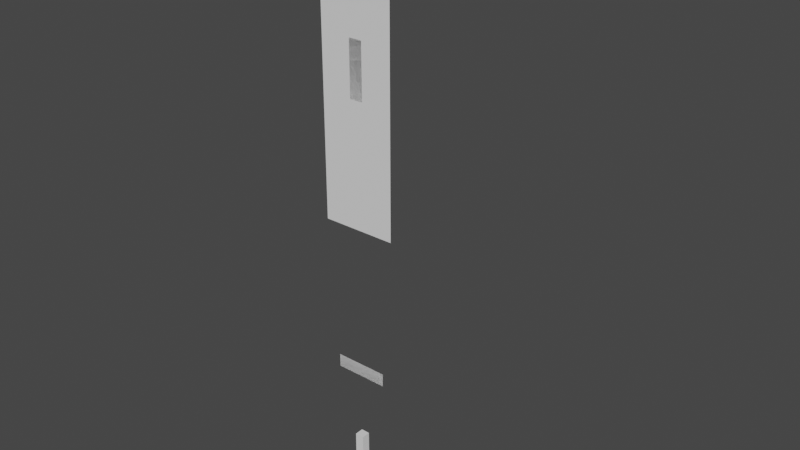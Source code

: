 # Source: SprintEffect.blend  (saved by Blender 3.0.42; exported with 4.5.12 LTS)
import bpy
from mathutils import Matrix  # noqa: F401  (used for matrix-valued properties, if any)

bpy.ops.wm.read_factory_settings(use_empty=True)
scene = bpy.context.scene
scene.name = 'Scene'

# ---- collections
col_collection = bpy.data.collections.new('Collection'); scene.collection.children.link(col_collection)

# ---- materials (node trees are filled in below, after node groups)
mat_material = bpy.data.materials.new('Material')
mat_material.use_transparent_shadow = False

# ---- material node trees
mat_material.use_nodes = True; mat_material.node_tree.nodes.clear()
_N = mat_material.node_tree.nodes; _L = mat_material.node_tree.links
n0 = _N.new('ShaderNodeBsdfPrincipled'); n0.name = 'Principled BSDF'; n0.location = (10, 300)
n0.distribution = 'GGX'
n0.subsurface_method = 'RANDOM_WALK_SKIN'
n0.inputs[3].default_value = 1.45
n0.inputs[27].default_value = (0.0, 0.0, 0.0, 1.0)
n0.inputs[28].default_value = 1.0
n1 = _N.new('ShaderNodeOutputMaterial'); n1.name = 'Material Output'; n1.location = (300, 300)
_L.new(n0.outputs[0], n1.inputs[0])
n1.is_active_output = True

# ---- world
world_world = bpy.data.worlds.new('World'); scene.world = world_world
world_world.use_nodes = True; world_world.node_tree.nodes.clear()
_N = world_world.node_tree.nodes; _L = world_world.node_tree.links
n0 = _N.new('ShaderNodeOutputWorld'); n0.name = 'World Output'; n0.location = (300, 300)
n1 = _N.new('ShaderNodeBackground'); n1.name = 'Background'; n1.location = (10, 300)
n1.inputs[0].default_value = (0.05088, 0.05088, 0.05088, 1.0)
_L.new(n1.outputs[0], n0.inputs[0])
n0.is_active_output = True
world_world.color = (0.05088, 0.05088, 0.05088)
world_world.use_sun_shadow = False
world_world.sun_shadow_jitter_overblur = 0.0

# ---- meshes
me_plane = bpy.data.meshes.new('Plane')
me_plane.from_pydata([(0.4, -2.0, 0.0), (0.4, 2.0, 0.0), (-0.4, -2.0, 0.0), (-0.4, 2.0, 0.0)], [], [(3, 2, 0, 1)])
_uv = me_plane.uv_layers.new(name='UVMap')
_uv.uv.foreach_set('vector', [0.0, 0.0, 1.0, 0.0, 1.0, 1.0, 0.0, 1.0])
me_plane.use_remesh_fix_poles = True
me_plane.use_remesh_preserve_attributes = False
me_plane.update()
me_cube_002 = bpy.data.meshes.new('Cube.002')
me_cube_002.from_pydata([(-1.0, -1.0, 0.0), (-1.0, -1.0, 0.8212), (-1.0, 1.0, 0.0), (-1.0, 1.0, 0.8212), (1.0, -1.0, 0.0), (1.0, -1.0, 0.8212), (1.0, 1.0, 0.0), (1.0, 1.0, 0.8212), (-7.55e-08, -1.0, -0.04871), (-16.86, -1.0, -0.04871), (-7.55e-08, 1.0, -0.04871), (-16.86, 1.0, -0.04871), (7.55e-08, -1.0, 0.04871), (-16.86, -1.0, 0.04871), (7.55e-08, 1.0, 0.04871), (-16.86, 1.0, 0.04871), (-1.0, -7.55e-08, -0.04871), (-1.0, 16.86, -0.04871), (1.0, 7.55e-08, -0.04871), (1.0, 16.86, -0.04871), (-1.0, -7.55e-08, 0.04871), (-1.0, 16.86, 0.04871), (1.0, 7.55e-08, 0.04871), (1.0, 16.86, 0.04871)], [], [(0, 1, 3, 2), (2, 3, 7, 6), (6, 7, 5, 4), (4, 5, 1, 0), (2, 6, 4, 0), (7, 3, 1, 5), (8, 9, 11, 10), (10, 11, 15, 14), (14, 15, 13, 12), (12, 13, 9, 8), (10, 14, 12, 8), (15, 11, 9, 13), (16, 17, 19, 18), (18, 19, 23, 22), (22, 23, 21, 20), (20, 21, 17, 16), (18, 22, 20, 16), (23, 19, 17, 21)])
_uv = me_cube_002.uv_layers.new(name='UVMap')
_uv.uv.foreach_set('vector', [0.375, 0.0, 0.625, 0.0, 0.625, 0.25, 0.375, 0.25, 0.375, 0.25, 0.625, 0.25, 0.625, 0.5, 0.375, 0.5, 0.375, 0.5, 0.625, 0.5, 0.625, 0.75, 0.375, 0.75, 0.375, 0.75, 0.625, 0.75, 0.625, 1.0, 0.375, 1.0, 0.125, 0.5, 0.375, 0.5, 0.375, 0.75, 0.125, 0.75, 0.625, 0.5, 0.875, 0.5, 0.875, 0.75, 0.625, 0.75, 0.375, 0.0, 0.625, 0.0, 0.625, 0.25, 0.375, 0.25, 0.375, 0.25, 0.625, 0.25, 0.625, 0.5, 0.375, 0.5, 0.375, 0.5, 0.625, 0.5, 0.625, 0.75, 0.375, 0.75, 0.375, 0.75, 0.625, 0.75, 0.625, 1.0, 0.375, 1.0, 0.125, 0.5, 0.375, 0.5, 0.375, 0.75, 0.125, 0.75, 0.625, 0.5, 0.875, 0.5, 0.875, 0.75, 0.625, 0.75, 0.375, 0.0, 0.625, 0.0, 0.625, 0.25, 0.375, 0.25, 0.375, 0.25, 0.625, 0.25, 0.625, 0.5, 0.375, 0.5, 0.375, 0.5, 0.625, 0.5, 0.625, 0.75, 0.375, 0.75, 0.375, 0.75, 0.625, 0.75, 0.625, 1.0, 0.375, 1.0, 0.125, 0.5, 0.375, 0.5, 0.375, 0.75, 0.125, 0.75, 0.625, 0.5, 0.875, 0.5, 0.875, 0.75, 0.625, 0.75])
me_cube_002.use_remesh_fix_poles = True
me_cube_002.use_remesh_preserve_attributes = False
me_cube_002.update()
me_plane_001 = bpy.data.meshes.new('Plane.001')
me_plane_001.from_pydata([(0.4, -2.0, 0.0), (0.4, 2.0, 0.0), (-0.4, -2.0, 0.0), (-0.4, 2.0, 0.0)], [], [(3, 2, 0, 1)])
_uv = me_plane_001.uv_layers.new(name='UVMap')
_uv.uv.foreach_set('vector', [0.0, 0.0, 1.0, 0.0, 1.0, 1.0, 0.0, 1.0])
me_plane_001.use_remesh_fix_poles = True
me_plane_001.use_remesh_preserve_attributes = False
me_plane_001.update()
me_plane_002 = bpy.data.meshes.new('Plane.002')
me_plane_002.from_pydata([(0.4, -2.0, 0.0), (0.4, 2.0, 0.0), (-0.4, -2.0, 0.0), (-0.4, 2.0, 0.0)], [], [(3, 2, 0, 1)])
_uv = me_plane_002.uv_layers.new(name='UVMap')
_uv.uv.foreach_set('vector', [0.0, 0.0, 1.0, 0.0, 1.0, 1.0, 0.0, 1.0])
me_plane_002.materials.append(mat_material)
me_plane_002.use_remesh_fix_poles = True
me_plane_002.use_remesh_preserve_attributes = False
me_plane_002.update()
me_plane_003 = bpy.data.meshes.new('Plane.003')
me_plane_003.from_pydata([(0.4, -2.0, 0.0), (0.4, 2.0, 0.0), (-0.4, -2.0, 0.0), (-0.4, 2.0, 0.0)], [], [(3, 2, 0, 1)])
_uv = me_plane_003.uv_layers.new(name='UVMap')
_uv.uv.foreach_set('vector', [0.0, 0.0, 1.0, 0.0, 1.0, 1.0, 0.0, 1.0])
me_plane_003.use_remesh_fix_poles = True
me_plane_003.use_remesh_preserve_attributes = False
me_plane_003.update()

# ---- objects
ob_plane = bpy.data.objects.new('Plane', me_plane)
ob_origin_ref = bpy.data.objects.new('Origin Ref', None)
ob_cube = bpy.data.objects.new('Cube', me_cube_002)
ob_bone_root = bpy.data.objects.new('Bone_root', None)
ob_plane_001 = bpy.data.objects.new('Plane.001', me_plane_001)
ob_plane_002 = bpy.data.objects.new('Plane.002', me_plane_002)
ob_bone_offset = bpy.data.objects.new('Bone_offset', None)
ob_plane_003 = bpy.data.objects.new('Plane.003', me_plane_003)

# ---- transforms, parenting, visibility, modifiers, constraints
ob_plane.parent = ob_bone_offset
ob_plane.location = (0.0, 0.0, 0.0)
ob_plane.rotation_euler = (4.371e-08, -4.371e-08, -1.571)
ob_plane.scale = (0.225, 0.18, 0.18)
_vg = ob_plane.vertex_groups.new(name='Bone')
_m = ob_plane.modifiers.new('ParticleSystem', 'PARTICLE_SYSTEM')
ob_origin_ref.location = (0.0, 0.0, 0.0)
ob_cube.location = (0.0, 0.0, 0.0)
ob_cube.rotation_euler = (-0.0, 1.571, 0.0)
ob_cube.scale = (0.05931, 0.05931, 1.218)
ob_bone_root.location = (0.0, 0.0, 2.0)
ob_bone_root.rotation_euler = (1.571, 0.0, 0.0)
ob_plane_001.parent = ob_bone_root
ob_plane_001.matrix_parent_inverse = Matrix(((1.0, -0.0, 0.0, -0.0), (-0.0, 7.55e-08, 1.0, 0.0), (0.0, -1.0, 7.55e-08, -0.0), (0.0, 0.0, -0.0, 1.0)))
ob_plane_001.location = (0.0, 0.0, 4.0)
ob_plane_001.rotation_euler = (1.571, -0.0, 0.0)
ob_plane_001.scale = (1.25, 1.0, 1.0)
_vg = ob_plane_001.vertex_groups.new(name='Bone')
ob_plane_002.parent = ob_bone_root
ob_plane_002.matrix_parent_inverse = Matrix(((1.0, -0.0, 0.0, -0.0), (-0.0, 7.55e-08, 1.0, 0.0), (0.0, -1.0, 7.55e-08, -0.0), (0.0, 0.0, -0.0, 1.0)))
ob_plane_002.location = (0.0, 0.0, 4.0)
ob_plane_002.rotation_euler = (1.571, -0.0, 0.0)
ob_plane_002.scale = (0.225, 0.18, 0.18)
_vg = ob_plane_002.vertex_groups.new(name='Bone')
_m = ob_plane_002.modifiers.new('ParticleSystem', 'PARTICLE_SYSTEM')
ob_bone_offset.parent = ob_bone_root
ob_bone_offset.matrix_parent_inverse = Matrix(((1.0, -0.0, 0.0, -0.0), (-0.0, 7.55e-08, 1.0, 0.0), (0.0, -1.0, 7.55e-08, -0.0), (0.0, 0.0, -0.0, 1.0)))
ob_bone_offset.location = (0.0, 0.0, 0.0)
ob_bone_offset.rotation_euler = (1.571, -0.0, 0.0)
ob_plane_003.parent = ob_bone_offset
ob_plane_003.location = (0.0, 0.0, 0.0)
ob_plane_003.rotation_euler = (4.371e-08, -4.371e-08, -1.571)
ob_plane_003.scale = (0.225, 0.18, 0.18)
_vg = ob_plane_003.vertex_groups.new(name='Bone')
_m = ob_plane_003.modifiers.new('ParticleSystem.001', 'PARTICLE_SYSTEM')

# ---- collection membership
col_collection.objects.link(ob_plane)
col_collection.objects.link(ob_origin_ref)
col_collection.objects.link(ob_cube)
col_collection.objects.link(ob_bone_root)
col_collection.objects.link(ob_plane_001)
col_collection.objects.link(ob_plane_002)
col_collection.objects.link(ob_bone_offset)
col_collection.objects.link(ob_plane_003)

# ---- scene / render settings (as saved in the file)
scene.frame_start = 1; scene.frame_end = 250; scene.frame_set(1)
scene.render.engine = 'BLENDER_EEVEE_NEXT'
scene.cycles.sampling_pattern = 'TABULATED_SOBOL'
scene.cycles.use_light_tree = False
scene.view_settings.view_transform = 'Filmic'
bpy.context.view_layer.update()

# ---- added for rendering (the .blend has no active camera and no usable light): camera, sun
cam_auto = bpy.data.cameras.new('AutoCamera')
cam_auto.lens = 50.0
cam_auto.sensor_width = 36.0
cam_auto.clip_end = 1000.0
ob_auto_camera = bpy.data.objects.new('AutoCamera', cam_auto)
scene.collection.objects.link(ob_auto_camera)
ob_auto_camera.location = (7.89779, -8.707, 10.0886)
ob_auto_camera.rotation_euler = (1.09748, -7.21219e-08, 0.694738)
scene.camera = ob_auto_camera
light_auto_sun = bpy.data.lights.new('AutoSun', 'SUN')
light_auto_sun.energy = 3.0
light_auto_sun.angle = 0.0523599
ob_auto_sun = bpy.data.objects.new('AutoSun', light_auto_sun)
scene.collection.objects.link(ob_auto_sun)
ob_auto_sun.rotation_euler = (0.872665, 0.174533, 0.523599)
bpy.context.view_layer.update()
